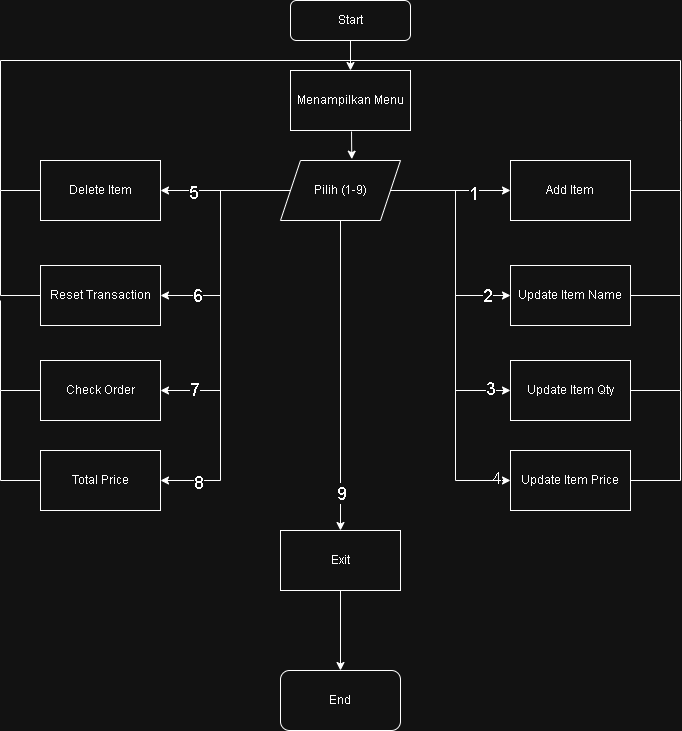

The diagram above was exported from draw.io. Its source (the exported page's mxGraphModel, read from the mxfile embedded in the PNG):
<mxGraphModel dx="786" dy="417" grid="1" gridSize="10" guides="1" tooltips="1" connect="1" arrows="1" fold="1" page="1" pageScale="1" pageWidth="827" pageHeight="1169" math="0" shadow="0">
  <root>
    <mxCell id="0" />
    <mxCell id="1" parent="0" />
    <mxCell id="7sQXppOXLu9lOYBTYmWm-1" value="Start" style="rounded=1;whiteSpace=wrap;html=1;" parent="1" vertex="1">
      <mxGeometry x="330" y="320" width="120" height="40" as="geometry" />
    </mxCell>
    <mxCell id="7sQXppOXLu9lOYBTYmWm-2" value="Menampilkan Menu" style="rounded=0;whiteSpace=wrap;html=1;" parent="1" vertex="1">
      <mxGeometry x="330" y="390" width="120" height="60" as="geometry" />
    </mxCell>
    <mxCell id="HePvXvaOrhJeg_FKGxtG-19" style="edgeStyle=orthogonalEdgeStyle;rounded=0;orthogonalLoop=1;jettySize=auto;html=1;exitX=1;exitY=0.5;exitDx=0;exitDy=0;entryX=0;entryY=0.5;entryDx=0;entryDy=0;" edge="1" parent="1" source="HePvXvaOrhJeg_FKGxtG-1" target="HePvXvaOrhJeg_FKGxtG-4">
      <mxGeometry relative="1" as="geometry" />
    </mxCell>
    <mxCell id="HePvXvaOrhJeg_FKGxtG-43" value="&lt;font style=&quot;font-size: 18px;&quot;&gt;2&lt;/font&gt;" style="edgeLabel;html=1;align=center;verticalAlign=middle;resizable=0;points=[];" vertex="1" connectable="0" parent="HePvXvaOrhJeg_FKGxtG-19">
      <mxGeometry x="0.7867" y="1" relative="1" as="geometry">
        <mxPoint as="offset" />
      </mxGeometry>
    </mxCell>
    <mxCell id="HePvXvaOrhJeg_FKGxtG-20" style="edgeStyle=orthogonalEdgeStyle;rounded=0;orthogonalLoop=1;jettySize=auto;html=1;exitX=1;exitY=0.5;exitDx=0;exitDy=0;entryX=0;entryY=0.5;entryDx=0;entryDy=0;" edge="1" parent="1" source="HePvXvaOrhJeg_FKGxtG-1" target="HePvXvaOrhJeg_FKGxtG-5">
      <mxGeometry relative="1" as="geometry" />
    </mxCell>
    <mxCell id="HePvXvaOrhJeg_FKGxtG-21" value="&lt;font style=&quot;font-size: 18px;&quot;&gt;3&lt;/font&gt;" style="edgeLabel;html=1;align=center;verticalAlign=middle;resizable=0;points=[];" vertex="1" connectable="0" parent="HePvXvaOrhJeg_FKGxtG-20">
      <mxGeometry x="0.8688" y="3" relative="1" as="geometry">
        <mxPoint as="offset" />
      </mxGeometry>
    </mxCell>
    <mxCell id="HePvXvaOrhJeg_FKGxtG-24" style="edgeStyle=orthogonalEdgeStyle;rounded=0;orthogonalLoop=1;jettySize=auto;html=1;exitX=1;exitY=0.5;exitDx=0;exitDy=0;entryX=0;entryY=0.5;entryDx=0;entryDy=0;" edge="1" parent="1" source="HePvXvaOrhJeg_FKGxtG-1" target="HePvXvaOrhJeg_FKGxtG-2">
      <mxGeometry relative="1" as="geometry" />
    </mxCell>
    <mxCell id="HePvXvaOrhJeg_FKGxtG-42" value="&lt;font style=&quot;font-size: 18px;&quot;&gt;1&lt;/font&gt;" style="edgeLabel;html=1;align=center;verticalAlign=middle;resizable=0;points=[];" vertex="1" connectable="0" parent="HePvXvaOrhJeg_FKGxtG-24">
      <mxGeometry x="0.3667" y="-2" relative="1" as="geometry">
        <mxPoint as="offset" />
      </mxGeometry>
    </mxCell>
    <mxCell id="HePvXvaOrhJeg_FKGxtG-25" style="edgeStyle=orthogonalEdgeStyle;rounded=0;orthogonalLoop=1;jettySize=auto;html=1;exitX=1;exitY=0.5;exitDx=0;exitDy=0;entryX=0;entryY=0.5;entryDx=0;entryDy=0;" edge="1" parent="1" source="HePvXvaOrhJeg_FKGxtG-1" target="HePvXvaOrhJeg_FKGxtG-6">
      <mxGeometry relative="1" as="geometry" />
    </mxCell>
    <mxCell id="HePvXvaOrhJeg_FKGxtG-44" value="&lt;font style=&quot;font-size: 17px;&quot;&gt;4&lt;/font&gt;" style="edgeLabel;html=1;align=center;verticalAlign=middle;resizable=0;points=[];" vertex="1" connectable="0" parent="HePvXvaOrhJeg_FKGxtG-25">
      <mxGeometry x="0.9317" y="2" relative="1" as="geometry">
        <mxPoint as="offset" />
      </mxGeometry>
    </mxCell>
    <mxCell id="HePvXvaOrhJeg_FKGxtG-26" style="edgeStyle=orthogonalEdgeStyle;rounded=0;orthogonalLoop=1;jettySize=auto;html=1;exitX=0;exitY=0.5;exitDx=0;exitDy=0;entryX=1;entryY=0.5;entryDx=0;entryDy=0;" edge="1" parent="1" source="HePvXvaOrhJeg_FKGxtG-1" target="HePvXvaOrhJeg_FKGxtG-7">
      <mxGeometry relative="1" as="geometry" />
    </mxCell>
    <mxCell id="HePvXvaOrhJeg_FKGxtG-46" value="&lt;font style=&quot;font-size: 18px;&quot;&gt;5&lt;/font&gt;" style="edgeLabel;html=1;align=center;verticalAlign=middle;resizable=0;points=[];" vertex="1" connectable="0" parent="HePvXvaOrhJeg_FKGxtG-26">
      <mxGeometry x="0.5077" y="1" relative="1" as="geometry">
        <mxPoint as="offset" />
      </mxGeometry>
    </mxCell>
    <mxCell id="HePvXvaOrhJeg_FKGxtG-27" style="edgeStyle=orthogonalEdgeStyle;rounded=0;orthogonalLoop=1;jettySize=auto;html=1;entryX=1;entryY=0.5;entryDx=0;entryDy=0;" edge="1" parent="1" target="HePvXvaOrhJeg_FKGxtG-8">
      <mxGeometry relative="1" as="geometry">
        <mxPoint x="320" y="510" as="sourcePoint" />
      </mxGeometry>
    </mxCell>
    <mxCell id="HePvXvaOrhJeg_FKGxtG-47" value="&lt;font style=&quot;font-size: 18px;&quot;&gt;6&lt;/font&gt;" style="edgeLabel;html=1;align=center;verticalAlign=middle;resizable=0;points=[];" vertex="1" connectable="0" parent="HePvXvaOrhJeg_FKGxtG-27">
      <mxGeometry x="0.68" y="-1" relative="1" as="geometry">
        <mxPoint as="offset" />
      </mxGeometry>
    </mxCell>
    <mxCell id="HePvXvaOrhJeg_FKGxtG-28" style="edgeStyle=orthogonalEdgeStyle;rounded=0;orthogonalLoop=1;jettySize=auto;html=1;exitX=0;exitY=0.5;exitDx=0;exitDy=0;entryX=1;entryY=0.5;entryDx=0;entryDy=0;" edge="1" parent="1" source="HePvXvaOrhJeg_FKGxtG-1" target="HePvXvaOrhJeg_FKGxtG-9">
      <mxGeometry relative="1" as="geometry" />
    </mxCell>
    <mxCell id="HePvXvaOrhJeg_FKGxtG-48" value="&lt;font style=&quot;font-size: 18px;&quot;&gt;7&lt;/font&gt;" style="edgeLabel;html=1;align=center;verticalAlign=middle;resizable=0;points=[];" vertex="1" connectable="0" parent="HePvXvaOrhJeg_FKGxtG-28">
      <mxGeometry x="0.8" y="-2" relative="1" as="geometry">
        <mxPoint as="offset" />
      </mxGeometry>
    </mxCell>
    <mxCell id="HePvXvaOrhJeg_FKGxtG-29" style="edgeStyle=orthogonalEdgeStyle;rounded=0;orthogonalLoop=1;jettySize=auto;html=1;exitX=0;exitY=0.5;exitDx=0;exitDy=0;entryX=1;entryY=0.5;entryDx=0;entryDy=0;" edge="1" parent="1" source="HePvXvaOrhJeg_FKGxtG-1" target="HePvXvaOrhJeg_FKGxtG-10">
      <mxGeometry relative="1" as="geometry" />
    </mxCell>
    <mxCell id="HePvXvaOrhJeg_FKGxtG-49" value="&lt;font style=&quot;font-size: 18px;&quot;&gt;8&lt;/font&gt;" style="edgeLabel;html=1;align=center;verticalAlign=middle;resizable=0;points=[];" vertex="1" connectable="0" parent="HePvXvaOrhJeg_FKGxtG-29">
      <mxGeometry x="0.8238" y="1" relative="1" as="geometry">
        <mxPoint as="offset" />
      </mxGeometry>
    </mxCell>
    <mxCell id="HePvXvaOrhJeg_FKGxtG-30" style="edgeStyle=orthogonalEdgeStyle;rounded=0;orthogonalLoop=1;jettySize=auto;html=1;entryX=0.5;entryY=0;entryDx=0;entryDy=0;" edge="1" parent="1" source="HePvXvaOrhJeg_FKGxtG-1" target="HePvXvaOrhJeg_FKGxtG-11">
      <mxGeometry relative="1" as="geometry" />
    </mxCell>
    <mxCell id="HePvXvaOrhJeg_FKGxtG-51" value="&lt;font style=&quot;font-size: 18px;&quot;&gt;9&lt;/font&gt;" style="edgeLabel;html=1;align=center;verticalAlign=middle;resizable=0;points=[];" vertex="1" connectable="0" parent="HePvXvaOrhJeg_FKGxtG-30">
      <mxGeometry x="0.757" relative="1" as="geometry">
        <mxPoint as="offset" />
      </mxGeometry>
    </mxCell>
    <mxCell id="HePvXvaOrhJeg_FKGxtG-1" value="Pilih (1-9)" style="shape=parallelogram;perimeter=parallelogramPerimeter;whiteSpace=wrap;html=1;fixedSize=1;" vertex="1" parent="1">
      <mxGeometry x="320" y="480" width="120" height="60" as="geometry" />
    </mxCell>
    <mxCell id="HePvXvaOrhJeg_FKGxtG-2" value="Add Item" style="rounded=0;whiteSpace=wrap;html=1;" vertex="1" parent="1">
      <mxGeometry x="550" y="480" width="120" height="60" as="geometry" />
    </mxCell>
    <mxCell id="HePvXvaOrhJeg_FKGxtG-4" value="Update Item Name" style="rounded=0;whiteSpace=wrap;html=1;" vertex="1" parent="1">
      <mxGeometry x="550" y="585" width="120" height="60" as="geometry" />
    </mxCell>
    <mxCell id="HePvXvaOrhJeg_FKGxtG-5" value="Update Item Qty" style="rounded=0;whiteSpace=wrap;html=1;" vertex="1" parent="1">
      <mxGeometry x="550" y="680" width="120" height="60" as="geometry" />
    </mxCell>
    <mxCell id="HePvXvaOrhJeg_FKGxtG-6" value="Update Item Price" style="rounded=0;whiteSpace=wrap;html=1;" vertex="1" parent="1">
      <mxGeometry x="550" y="770" width="120" height="60" as="geometry" />
    </mxCell>
    <mxCell id="HePvXvaOrhJeg_FKGxtG-7" value="Delete Item" style="rounded=0;whiteSpace=wrap;html=1;" vertex="1" parent="1">
      <mxGeometry x="80" y="480" width="120" height="60" as="geometry" />
    </mxCell>
    <mxCell id="HePvXvaOrhJeg_FKGxtG-8" value="Reset Transaction" style="rounded=0;whiteSpace=wrap;html=1;" vertex="1" parent="1">
      <mxGeometry x="80" y="585" width="120" height="60" as="geometry" />
    </mxCell>
    <mxCell id="HePvXvaOrhJeg_FKGxtG-9" value="Check Order" style="rounded=0;whiteSpace=wrap;html=1;" vertex="1" parent="1">
      <mxGeometry x="80" y="680" width="120" height="60" as="geometry" />
    </mxCell>
    <mxCell id="HePvXvaOrhJeg_FKGxtG-10" value="Total Price" style="rounded=0;whiteSpace=wrap;html=1;" vertex="1" parent="1">
      <mxGeometry x="80" y="770" width="120" height="60" as="geometry" />
    </mxCell>
    <mxCell id="HePvXvaOrhJeg_FKGxtG-54" style="edgeStyle=orthogonalEdgeStyle;rounded=0;orthogonalLoop=1;jettySize=auto;html=1;entryX=0.5;entryY=0;entryDx=0;entryDy=0;" edge="1" parent="1" source="HePvXvaOrhJeg_FKGxtG-11" target="HePvXvaOrhJeg_FKGxtG-53">
      <mxGeometry relative="1" as="geometry" />
    </mxCell>
    <mxCell id="HePvXvaOrhJeg_FKGxtG-11" value="Exit" style="rounded=0;whiteSpace=wrap;html=1;" vertex="1" parent="1">
      <mxGeometry x="320" y="850" width="120" height="60" as="geometry" />
    </mxCell>
    <mxCell id="HePvXvaOrhJeg_FKGxtG-12" value="" style="endArrow=classic;html=1;rounded=0;exitX=0.5;exitY=1;exitDx=0;exitDy=0;entryX=0.5;entryY=0;entryDx=0;entryDy=0;" edge="1" parent="1" source="7sQXppOXLu9lOYBTYmWm-1" target="7sQXppOXLu9lOYBTYmWm-2">
      <mxGeometry width="50" height="50" relative="1" as="geometry">
        <mxPoint x="380" y="650" as="sourcePoint" />
        <mxPoint x="430" y="600" as="targetPoint" />
      </mxGeometry>
    </mxCell>
    <mxCell id="HePvXvaOrhJeg_FKGxtG-15" value="" style="endArrow=classic;html=1;rounded=0;entryX=0.594;entryY=-0.022;entryDx=0;entryDy=0;entryPerimeter=0;" edge="1" parent="1" target="HePvXvaOrhJeg_FKGxtG-1">
      <mxGeometry width="50" height="50" relative="1" as="geometry">
        <mxPoint x="391" y="451" as="sourcePoint" />
        <mxPoint x="430" y="500" as="targetPoint" />
      </mxGeometry>
    </mxCell>
    <mxCell id="HePvXvaOrhJeg_FKGxtG-32" value="" style="endArrow=none;html=1;rounded=0;entryX=1;entryY=0.5;entryDx=0;entryDy=0;" edge="1" parent="1" target="HePvXvaOrhJeg_FKGxtG-2">
      <mxGeometry width="50" height="50" relative="1" as="geometry">
        <mxPoint x="390" y="380" as="sourcePoint" />
        <mxPoint x="490" y="500" as="targetPoint" />
        <Array as="points">
          <mxPoint x="720" y="380" />
          <mxPoint x="720" y="440" />
          <mxPoint x="720" y="510" />
        </Array>
      </mxGeometry>
    </mxCell>
    <mxCell id="HePvXvaOrhJeg_FKGxtG-34" value="" style="endArrow=none;html=1;rounded=0;exitX=1;exitY=0.5;exitDx=0;exitDy=0;" edge="1" parent="1" source="HePvXvaOrhJeg_FKGxtG-4">
      <mxGeometry width="50" height="50" relative="1" as="geometry">
        <mxPoint x="440" y="550" as="sourcePoint" />
        <mxPoint x="720" y="510" as="targetPoint" />
        <Array as="points">
          <mxPoint x="720" y="615" />
        </Array>
      </mxGeometry>
    </mxCell>
    <mxCell id="HePvXvaOrhJeg_FKGxtG-35" value="" style="endArrow=none;html=1;rounded=0;exitX=1;exitY=0.5;exitDx=0;exitDy=0;" edge="1" parent="1" source="HePvXvaOrhJeg_FKGxtG-5">
      <mxGeometry width="50" height="50" relative="1" as="geometry">
        <mxPoint x="440" y="650" as="sourcePoint" />
        <mxPoint x="720" y="610" as="targetPoint" />
        <Array as="points">
          <mxPoint x="720" y="710" />
        </Array>
      </mxGeometry>
    </mxCell>
    <mxCell id="HePvXvaOrhJeg_FKGxtG-36" value="" style="endArrow=none;html=1;rounded=0;exitX=1;exitY=0.5;exitDx=0;exitDy=0;" edge="1" parent="1" source="HePvXvaOrhJeg_FKGxtG-6">
      <mxGeometry width="50" height="50" relative="1" as="geometry">
        <mxPoint x="440" y="750" as="sourcePoint" />
        <mxPoint x="720" y="710" as="targetPoint" />
        <Array as="points">
          <mxPoint x="720" y="800" />
        </Array>
      </mxGeometry>
    </mxCell>
    <mxCell id="HePvXvaOrhJeg_FKGxtG-38" value="" style="endArrow=none;html=1;rounded=0;exitX=0;exitY=0.5;exitDx=0;exitDy=0;" edge="1" parent="1" source="HePvXvaOrhJeg_FKGxtG-7">
      <mxGeometry width="50" height="50" relative="1" as="geometry">
        <mxPoint x="440" y="650" as="sourcePoint" />
        <mxPoint x="390" y="380" as="targetPoint" />
        <Array as="points">
          <mxPoint x="40" y="510" />
          <mxPoint x="40" y="380" />
        </Array>
      </mxGeometry>
    </mxCell>
    <mxCell id="HePvXvaOrhJeg_FKGxtG-39" value="" style="endArrow=none;html=1;rounded=0;exitX=0;exitY=0.5;exitDx=0;exitDy=0;" edge="1" parent="1" source="HePvXvaOrhJeg_FKGxtG-8">
      <mxGeometry width="50" height="50" relative="1" as="geometry">
        <mxPoint x="280" y="530" as="sourcePoint" />
        <mxPoint x="40" y="510" as="targetPoint" />
        <Array as="points">
          <mxPoint x="40" y="615" />
        </Array>
      </mxGeometry>
    </mxCell>
    <mxCell id="HePvXvaOrhJeg_FKGxtG-40" value="" style="endArrow=none;html=1;rounded=0;exitX=0;exitY=0.5;exitDx=0;exitDy=0;" edge="1" parent="1" source="HePvXvaOrhJeg_FKGxtG-9">
      <mxGeometry width="50" height="50" relative="1" as="geometry">
        <mxPoint x="280" y="630" as="sourcePoint" />
        <mxPoint x="40" y="620" as="targetPoint" />
        <Array as="points">
          <mxPoint x="40" y="710" />
        </Array>
      </mxGeometry>
    </mxCell>
    <mxCell id="HePvXvaOrhJeg_FKGxtG-41" value="" style="endArrow=none;html=1;rounded=0;exitX=0;exitY=0.5;exitDx=0;exitDy=0;" edge="1" parent="1" source="HePvXvaOrhJeg_FKGxtG-10">
      <mxGeometry width="50" height="50" relative="1" as="geometry">
        <mxPoint x="280" y="730" as="sourcePoint" />
        <mxPoint x="40" y="710" as="targetPoint" />
        <Array as="points">
          <mxPoint x="40" y="800" />
        </Array>
      </mxGeometry>
    </mxCell>
    <mxCell id="HePvXvaOrhJeg_FKGxtG-53" value="End" style="rounded=1;whiteSpace=wrap;html=1;" vertex="1" parent="1">
      <mxGeometry x="320" y="990" width="120" height="60" as="geometry" />
    </mxCell>
  </root>
</mxGraphModel>